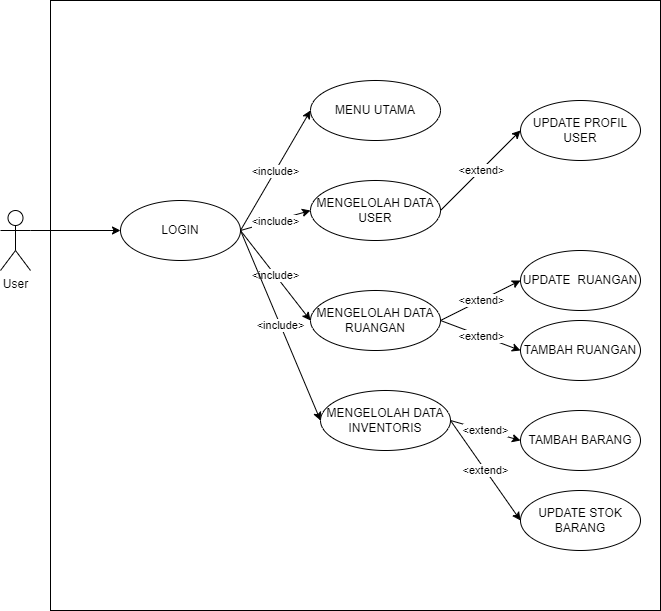

The diagram above was exported from draw.io. Its source (the exported page's mxGraphModel, read from the mxfile embedded in the PNG):
<mxGraphModel dx="794" dy="464" grid="1" gridSize="10" guides="1" tooltips="1" connect="1" arrows="1" fold="1" page="1" pageScale="1" pageWidth="827" pageHeight="1169" math="0" shadow="0">
  <root>
    <mxCell id="0" />
    <mxCell id="1" parent="0" />
    <mxCell id="nbO1rtgVUhr_fdOhV2Hr-1" value="User" style="shape=umlActor;verticalLabelPosition=bottom;verticalAlign=top;html=1;outlineConnect=0;" vertex="1" parent="1">
      <mxGeometry x="80" y="260" width="30" height="60" as="geometry" />
    </mxCell>
    <mxCell id="nbO1rtgVUhr_fdOhV2Hr-3" value="LOGIN" style="ellipse;whiteSpace=wrap;html=1;" vertex="1" parent="1">
      <mxGeometry x="200" y="250" width="120" height="60" as="geometry" />
    </mxCell>
    <mxCell id="nbO1rtgVUhr_fdOhV2Hr-4" value="MENGELOLAH DATA USER" style="ellipse;whiteSpace=wrap;html=1;" vertex="1" parent="1">
      <mxGeometry x="390" y="230" width="130" height="60" as="geometry" />
    </mxCell>
    <mxCell id="nbO1rtgVUhr_fdOhV2Hr-5" value="MENGELOLAH DATA RUANGAN" style="ellipse;whiteSpace=wrap;html=1;" vertex="1" parent="1">
      <mxGeometry x="390" y="340" width="130" height="60" as="geometry" />
    </mxCell>
    <mxCell id="nbO1rtgVUhr_fdOhV2Hr-6" value="UPDATE PROFIL USER" style="ellipse;whiteSpace=wrap;html=1;" vertex="1" parent="1">
      <mxGeometry x="600" y="150" width="120" height="60" as="geometry" />
    </mxCell>
    <mxCell id="nbO1rtgVUhr_fdOhV2Hr-7" value="UPDATE&amp;nbsp; RUANGAN" style="ellipse;whiteSpace=wrap;html=1;" vertex="1" parent="1">
      <mxGeometry x="600" y="300" width="120" height="60" as="geometry" />
    </mxCell>
    <mxCell id="nbO1rtgVUhr_fdOhV2Hr-13" value="" style="endArrow=classic;html=1;rounded=0;entryX=0;entryY=0.5;entryDx=0;entryDy=0;exitX=1;exitY=0.3333333333333333;exitDx=0;exitDy=0;exitPerimeter=0;" edge="1" parent="1" source="nbO1rtgVUhr_fdOhV2Hr-1" target="nbO1rtgVUhr_fdOhV2Hr-3">
      <mxGeometry width="50" height="50" relative="1" as="geometry">
        <mxPoint x="150" y="230" as="sourcePoint" />
        <mxPoint x="230" y="190" as="targetPoint" />
      </mxGeometry>
    </mxCell>
    <mxCell id="nbO1rtgVUhr_fdOhV2Hr-16" value="MENU UTAMA" style="ellipse;whiteSpace=wrap;html=1;" vertex="1" parent="1">
      <mxGeometry x="390" y="130" width="130" height="60" as="geometry" />
    </mxCell>
    <mxCell id="nbO1rtgVUhr_fdOhV2Hr-18" value="MENGELOLAH DATA INVENTORIS" style="ellipse;whiteSpace=wrap;html=1;" vertex="1" parent="1">
      <mxGeometry x="400" y="440" width="130" height="60" as="geometry" />
    </mxCell>
    <mxCell id="nbO1rtgVUhr_fdOhV2Hr-20" value="TAMBAH RUANGAN" style="ellipse;whiteSpace=wrap;html=1;" vertex="1" parent="1">
      <mxGeometry x="600" y="370" width="120" height="60" as="geometry" />
    </mxCell>
    <mxCell id="nbO1rtgVUhr_fdOhV2Hr-22" value="TAMBAH BARANG" style="ellipse;whiteSpace=wrap;html=1;" vertex="1" parent="1">
      <mxGeometry x="600" y="460" width="120" height="60" as="geometry" />
    </mxCell>
    <mxCell id="nbO1rtgVUhr_fdOhV2Hr-24" value="UPDATE STOK BARANG" style="ellipse;whiteSpace=wrap;html=1;" vertex="1" parent="1">
      <mxGeometry x="600" y="540" width="120" height="60" as="geometry" />
    </mxCell>
    <mxCell id="nbO1rtgVUhr_fdOhV2Hr-29" value="" style="endArrow=classic;html=1;rounded=0;exitX=1;exitY=0.5;exitDx=0;exitDy=0;entryX=0;entryY=0.5;entryDx=0;entryDy=0;" edge="1" parent="1" source="nbO1rtgVUhr_fdOhV2Hr-3" target="nbO1rtgVUhr_fdOhV2Hr-16">
      <mxGeometry relative="1" as="geometry">
        <mxPoint x="360" y="380" as="sourcePoint" />
        <mxPoint x="460" y="380" as="targetPoint" />
      </mxGeometry>
    </mxCell>
    <mxCell id="nbO1rtgVUhr_fdOhV2Hr-30" value="&amp;lt;include&amp;gt;" style="edgeLabel;resizable=0;html=1;;align=center;verticalAlign=middle;" connectable="0" vertex="1" parent="nbO1rtgVUhr_fdOhV2Hr-29">
      <mxGeometry relative="1" as="geometry" />
    </mxCell>
    <mxCell id="nbO1rtgVUhr_fdOhV2Hr-31" value="" style="endArrow=classic;html=1;rounded=0;exitX=1;exitY=0.5;exitDx=0;exitDy=0;entryX=0;entryY=0.5;entryDx=0;entryDy=0;" edge="1" parent="1" source="nbO1rtgVUhr_fdOhV2Hr-3" target="nbO1rtgVUhr_fdOhV2Hr-4">
      <mxGeometry relative="1" as="geometry">
        <mxPoint x="330" y="290" as="sourcePoint" />
        <mxPoint x="400" y="170" as="targetPoint" />
      </mxGeometry>
    </mxCell>
    <mxCell id="nbO1rtgVUhr_fdOhV2Hr-32" value="&amp;lt;include&amp;gt;" style="edgeLabel;resizable=0;html=1;;align=center;verticalAlign=middle;" connectable="0" vertex="1" parent="nbO1rtgVUhr_fdOhV2Hr-31">
      <mxGeometry relative="1" as="geometry" />
    </mxCell>
    <mxCell id="nbO1rtgVUhr_fdOhV2Hr-33" value="" style="endArrow=classic;html=1;rounded=0;exitX=1;exitY=0.5;exitDx=0;exitDy=0;entryX=0;entryY=0.5;entryDx=0;entryDy=0;" edge="1" parent="1" source="nbO1rtgVUhr_fdOhV2Hr-3" target="nbO1rtgVUhr_fdOhV2Hr-5">
      <mxGeometry relative="1" as="geometry">
        <mxPoint x="330" y="290" as="sourcePoint" />
        <mxPoint x="400" y="270" as="targetPoint" />
      </mxGeometry>
    </mxCell>
    <mxCell id="nbO1rtgVUhr_fdOhV2Hr-34" value="&amp;lt;include&amp;gt;" style="edgeLabel;resizable=0;html=1;;align=center;verticalAlign=middle;" connectable="0" vertex="1" parent="nbO1rtgVUhr_fdOhV2Hr-33">
      <mxGeometry relative="1" as="geometry" />
    </mxCell>
    <mxCell id="nbO1rtgVUhr_fdOhV2Hr-35" value="" style="endArrow=classic;html=1;rounded=0;exitX=1;exitY=0.5;exitDx=0;exitDy=0;entryX=0;entryY=0.5;entryDx=0;entryDy=0;" edge="1" parent="1" source="nbO1rtgVUhr_fdOhV2Hr-3" target="nbO1rtgVUhr_fdOhV2Hr-18">
      <mxGeometry relative="1" as="geometry">
        <mxPoint x="330" y="290" as="sourcePoint" />
        <mxPoint x="400" y="380" as="targetPoint" />
      </mxGeometry>
    </mxCell>
    <mxCell id="nbO1rtgVUhr_fdOhV2Hr-36" value="&amp;lt;include&amp;gt;" style="edgeLabel;resizable=0;html=1;;align=center;verticalAlign=middle;" connectable="0" vertex="1" parent="nbO1rtgVUhr_fdOhV2Hr-35">
      <mxGeometry relative="1" as="geometry" />
    </mxCell>
    <mxCell id="nbO1rtgVUhr_fdOhV2Hr-37" value="" style="endArrow=classic;html=1;rounded=0;exitX=1;exitY=0.5;exitDx=0;exitDy=0;entryX=0;entryY=0.5;entryDx=0;entryDy=0;" edge="1" parent="1" source="nbO1rtgVUhr_fdOhV2Hr-18" target="nbO1rtgVUhr_fdOhV2Hr-24">
      <mxGeometry relative="1" as="geometry">
        <mxPoint x="330" y="290" as="sourcePoint" />
        <mxPoint x="410" y="480" as="targetPoint" />
      </mxGeometry>
    </mxCell>
    <mxCell id="nbO1rtgVUhr_fdOhV2Hr-38" value="&amp;lt;extend&amp;gt;" style="edgeLabel;resizable=0;html=1;;align=center;verticalAlign=middle;" connectable="0" vertex="1" parent="nbO1rtgVUhr_fdOhV2Hr-37">
      <mxGeometry relative="1" as="geometry" />
    </mxCell>
    <mxCell id="nbO1rtgVUhr_fdOhV2Hr-39" value="" style="endArrow=classic;html=1;rounded=0;exitX=1;exitY=0.5;exitDx=0;exitDy=0;entryX=0;entryY=0.5;entryDx=0;entryDy=0;" edge="1" parent="1" source="nbO1rtgVUhr_fdOhV2Hr-18" target="nbO1rtgVUhr_fdOhV2Hr-22">
      <mxGeometry relative="1" as="geometry">
        <mxPoint x="540" y="480" as="sourcePoint" />
        <mxPoint x="610" y="580" as="targetPoint" />
      </mxGeometry>
    </mxCell>
    <mxCell id="nbO1rtgVUhr_fdOhV2Hr-40" value="&amp;lt;extend&amp;gt;" style="edgeLabel;resizable=0;html=1;;align=center;verticalAlign=middle;" connectable="0" vertex="1" parent="nbO1rtgVUhr_fdOhV2Hr-39">
      <mxGeometry relative="1" as="geometry" />
    </mxCell>
    <mxCell id="nbO1rtgVUhr_fdOhV2Hr-41" value="" style="endArrow=classic;html=1;rounded=0;exitX=1;exitY=0.5;exitDx=0;exitDy=0;entryX=0;entryY=0.5;entryDx=0;entryDy=0;" edge="1" parent="1" source="nbO1rtgVUhr_fdOhV2Hr-5" target="nbO1rtgVUhr_fdOhV2Hr-20">
      <mxGeometry relative="1" as="geometry">
        <mxPoint x="540" y="480" as="sourcePoint" />
        <mxPoint x="610" y="500" as="targetPoint" />
      </mxGeometry>
    </mxCell>
    <mxCell id="nbO1rtgVUhr_fdOhV2Hr-42" value="&amp;lt;extend&amp;gt;" style="edgeLabel;resizable=0;html=1;;align=center;verticalAlign=middle;" connectable="0" vertex="1" parent="nbO1rtgVUhr_fdOhV2Hr-41">
      <mxGeometry relative="1" as="geometry" />
    </mxCell>
    <mxCell id="nbO1rtgVUhr_fdOhV2Hr-43" value="" style="endArrow=classic;html=1;rounded=0;exitX=1;exitY=0.5;exitDx=0;exitDy=0;entryX=0;entryY=0.5;entryDx=0;entryDy=0;" edge="1" parent="1" source="nbO1rtgVUhr_fdOhV2Hr-5" target="nbO1rtgVUhr_fdOhV2Hr-7">
      <mxGeometry relative="1" as="geometry">
        <mxPoint x="530" y="380" as="sourcePoint" />
        <mxPoint x="610" y="410" as="targetPoint" />
      </mxGeometry>
    </mxCell>
    <mxCell id="nbO1rtgVUhr_fdOhV2Hr-44" value="&amp;lt;extend&amp;gt;" style="edgeLabel;resizable=0;html=1;;align=center;verticalAlign=middle;" connectable="0" vertex="1" parent="nbO1rtgVUhr_fdOhV2Hr-43">
      <mxGeometry relative="1" as="geometry" />
    </mxCell>
    <mxCell id="nbO1rtgVUhr_fdOhV2Hr-45" value="" style="endArrow=classic;html=1;rounded=0;exitX=1;exitY=0.5;exitDx=0;exitDy=0;entryX=0;entryY=0.5;entryDx=0;entryDy=0;" edge="1" parent="1" source="nbO1rtgVUhr_fdOhV2Hr-4" target="nbO1rtgVUhr_fdOhV2Hr-6">
      <mxGeometry relative="1" as="geometry">
        <mxPoint x="530" y="380" as="sourcePoint" />
        <mxPoint x="610" y="340" as="targetPoint" />
      </mxGeometry>
    </mxCell>
    <mxCell id="nbO1rtgVUhr_fdOhV2Hr-46" value="&amp;lt;extend&amp;gt;" style="edgeLabel;resizable=0;html=1;;align=center;verticalAlign=middle;" connectable="0" vertex="1" parent="nbO1rtgVUhr_fdOhV2Hr-45">
      <mxGeometry relative="1" as="geometry" />
    </mxCell>
    <mxCell id="nbO1rtgVUhr_fdOhV2Hr-47" value="" style="whiteSpace=wrap;html=1;aspect=fixed;fillColor=none;" vertex="1" parent="1">
      <mxGeometry x="130" y="50" width="610" height="610" as="geometry" />
    </mxCell>
  </root>
</mxGraphModel>